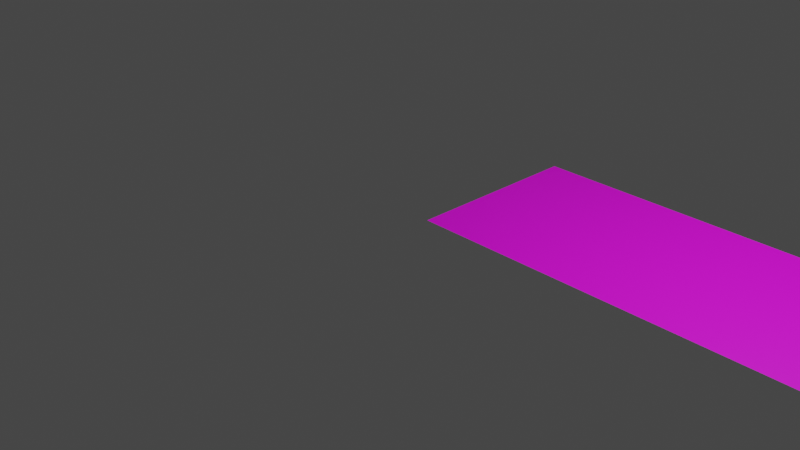 # Source: finish_line.blend  (saved by Blender 4.2.66; exported with 4.5.12 LTS)
import bpy
from mathutils import Matrix  # noqa: F401  (used for matrix-valued properties, if any)

bpy.ops.wm.read_factory_settings(use_empty=True)
scene = bpy.context.scene
scene.name = 'Scene'

# ---- collections
col_collection = bpy.data.collections.new('Collection'); scene.collection.children.link(col_collection)

# ---- images (referenced by path relative to the original .blend; pixels are not part of the script)
import os
ASSET_DIR = os.environ.get("B2B_ASSET_DIR", "")  # directory of the original .blend (textures are referenced by path, not embedded)
HERE = os.path.dirname(os.path.abspath(__file__))  # packed textures are extracted next to this script under _unpacked/

def load_image(name, relpath, width, height, colorspace="sRGB"):
    """Load a texture the original file referenced (path relative to the .blend, or extracted next to this script)."""
    p = next((c for c in (os.path.join(HERE, relpath), os.path.join(ASSET_DIR, relpath)) if relpath and os.path.exists(c)), "")
    if p:
        img = bpy.data.images.load(p, check_existing=True)
        img.name = name
    else:  # same state as the original file: an image datablock whose file is absent (Cycles renders it pink)
        img = bpy.data.images.new(name, width, height)
        img.source = "FILE"
        img.filepath = "//" + (relpath or name)
    img.colorspace_settings.name = colorspace
    return img
img_palette256_png_001 = load_image('palette256.png.001', 'palette256.png', 1024, 1024, 'sRGB')

# ---- materials (node trees are filled in below, after node groups)
mat_palette256_001 = bpy.data.materials.new('palette256.001')
mat_palette256_001.use_backface_culling = True
mat_palette256_001.use_transparent_shadow = False
mat_palette256_001.diffuse_color = (1.0, 1.0, 1.0, 1.0)

# ---- material node trees
mat_palette256_001.use_nodes = True; mat_palette256_001.node_tree.nodes.clear()
_N = mat_palette256_001.node_tree.nodes; _L = mat_palette256_001.node_tree.links
n0 = _N.new('ShaderNodeBsdfPrincipled'); n0.name = 'Principled BSDF'; n0.location = (10, 300)
n0.distribution = 'GGX'
n0.subsurface_method = 'RANDOM_WALK_SKIN'
n0.inputs[3].default_value = 1.45
n0.inputs[27].default_value = (0.0, 0.0, 0.0, 1.0)
n0.inputs[28].default_value = 1.0
n1 = _N.new('ShaderNodeOutputMaterial'); n1.name = 'Material Output'; n1.location = (300, 300)
n2 = _N.new('ShaderNodeTexImage'); n2.name = 'Image Texture'; n2.location = (-280, 280)
n2.image = img_palette256_png_001
n2.interpolation = 'Closest'
_L.new(n0.outputs[0], n1.inputs[0])
_L.new(n2.outputs[0], n0.inputs[0])
n1.is_active_output = True

# ---- world
world_world = bpy.data.worlds.new('World'); scene.world = world_world
world_world.use_nodes = True; world_world.node_tree.nodes.clear()
_N = world_world.node_tree.nodes; _L = world_world.node_tree.links
n0 = _N.new('ShaderNodeOutputWorld'); n0.name = 'World Output'; n0.location = (300, 300)
n1 = _N.new('ShaderNodeBackground'); n1.name = 'Background'; n1.location = (10, 300)
n1.inputs[0].default_value = (0.05088, 0.05088, 0.05088, 1.0)
_L.new(n1.outputs[0], n0.inputs[0])
n0.is_active_output = True
world_world.color = (0.05088, 0.05088, 0.05088)
world_world.use_sun_shadow = False
world_world.sun_shadow_jitter_overblur = 0.0

# ---- cameras
cam_camera = bpy.data.cameras.new('Camera')
cam_camera.clip_end = 100.0
cam_camera.ortho_scale = 7.314

# ---- lights
light_light = bpy.data.lights.new('Light', 'POINT')
light_light.transmission_factor = 0.0
light_light.use_soft_falloff = False
light_light.energy = 1000.0
light_light.shadow_soft_size = 0.1
light_light.shadow_maximum_resolution = 0.006
light_light.use_absolute_resolution = True

# ---- meshes
me_plane_002 = bpy.data.meshes.new('Plane.002')
me_plane_002.from_pydata([(0.0, 0.0, 0.0), (9.598, 0.0, 0.0), (0.0, 2.0, 0.0), (9.598, 2.0, 0.0), (1.371, 0.0, 0.0), (2.742, 0.0, 0.0), (4.113, 0.0, 0.0), (5.484, 0.0, 0.0), (6.855, 0.0, 0.0), (8.227, 0.0, 0.0), (8.227, 2.0, 0.0), (6.855, 2.0, 0.0), (5.484, 2.0, 0.0), (4.113, 2.0, 0.0), (2.742, 2.0, 0.0), (1.371, 2.0, 0.0), (0.0, 1.0, 0.0), (9.598, 1.0, 0.0), (8.227, 1.0, 0.0), (6.855, 1.0, 0.0), (5.484, 1.0, 0.0), (4.113, 1.0, 0.0), (2.742, 1.0, 0.0), (1.371, 1.0, 0.0), (-9.598, 0.0, 0.0), (-9.598, 2.0, 0.0), (-1.371, 0.0, 0.0), (-2.742, 0.0, 0.0), (-4.113, 0.0, 0.0), (-5.484, 0.0, 0.0), (-6.855, 0.0, 0.0), (-8.227, 0.0, 0.0), (-8.227, 2.0, 0.0), (-6.855, 2.0, 0.0), (-5.484, 2.0, 0.0), (-4.113, 2.0, 0.0), (-2.742, 2.0, 0.0), (-1.371, 2.0, 0.0), (-9.598, 1.0, 0.0), (-8.227, 1.0, 0.0), (-6.855, 1.0, 0.0), (-5.484, 1.0, 0.0), (-4.113, 1.0, 0.0), (-2.742, 1.0, 0.0), (-1.371, 1.0, 0.0)], [], [(23, 15, 2, 16), (17, 3, 10, 18), (18, 10, 11, 19), (19, 11, 12, 20), (20, 12, 13, 21), (21, 13, 14, 22), (22, 14, 15, 23), (5, 22, 23, 4), (6, 21, 22, 5), (7, 20, 21, 6), (8, 19, 20, 7), (9, 18, 19, 8), (1, 17, 18, 9), (4, 23, 16, 0), (44, 16, 2, 37), (38, 39, 32, 25), (39, 40, 33, 32), (40, 41, 34, 33), (41, 42, 35, 34), (42, 43, 36, 35), (43, 44, 37, 36), (27, 26, 44, 43), (28, 27, 43, 42), (29, 28, 42, 41), (30, 29, 41, 40), (31, 30, 40, 39), (24, 31, 39, 38), (26, 0, 16, 44)])
_uv = me_plane_002.uv_layers.new(name='UVMap')
_uv.uv.foreach_set('vector', [0.01603, 0.9528, 0.01603, 0.9528, 0.01603, 0.9528, 0.01603, 0.9528, 0.01603, 0.9528, 0.01603, 0.9528, 0.01603, 0.9528, 0.01603, 0.9528, 0.01357, 0.9183, 0.01357, 0.9183, 0.01357, 0.9183, 0.01357, 0.9183, 0.01603, 0.9528, 0.01603, 0.9528, 0.01603, 0.9528, 0.01603, 0.9528, 0.01357, 0.9183, 0.01357, 0.9183, 0.01357, 0.9183, 0.01357, 0.9183, 0.01603, 0.9528, 0.01603, 0.9528, 0.01603, 0.9528, 0.01603, 0.9528, 0.01357, 0.9183, 0.01357, 0.9183, 0.01357, 0.9183, 0.01357, 0.9183, 0.01603, 0.9528, 0.01603, 0.9528, 0.01603, 0.9528, 0.01603, 0.9528, 0.01357, 0.9183, 0.01357, 0.9183, 0.01357, 0.9183, 0.01357, 0.9183, 0.01603, 0.9528, 0.01603, 0.9528, 0.01603, 0.9528, 0.01603, 0.9528, 0.01357, 0.9183, 0.01357, 0.9183, 0.01357, 0.9183, 0.01357, 0.9183, 0.01603, 0.9528, 0.01603, 0.9528, 0.01603, 0.9528, 0.01603, 0.9528, 0.01357, 0.9183, 0.01357, 0.9183, 0.01357, 0.9183, 0.01357, 0.9183, 0.01357, 0.9183, 0.01357, 0.9183, 0.01357, 0.9183, 0.01357, 0.9183, 0.01357, 0.9183, 0.01357, 0.9183, 0.01357, 0.9183, 0.01357, 0.9183, 0.01357, 0.9183, 0.01357, 0.9183, 0.01357, 0.9183, 0.01357, 0.9183, 0.01357, 0.9503, 0.01357, 0.9503, 0.01357, 0.9503, 0.01357, 0.9503, 0.01357, 0.9183, 0.01357, 0.9183, 0.01357, 0.9183, 0.01357, 0.9183, 0.01357, 0.9503, 0.01357, 0.9503, 0.01357, 0.9503, 0.01357, 0.9503, 0.01357, 0.9183, 0.01357, 0.9183, 0.01357, 0.9183, 0.01357, 0.9183, 0.01357, 0.9503, 0.01357, 0.9503, 0.01357, 0.9503, 0.01357, 0.9503, 0.01357, 0.9183, 0.01357, 0.9183, 0.01357, 0.9183, 0.01357, 0.9183, 0.01357, 0.9503, 0.01357, 0.9503, 0.01357, 0.9503, 0.01357, 0.9503, 0.01357, 0.9183, 0.01357, 0.9183, 0.01357, 0.9183, 0.01357, 0.9183, 0.01357, 0.9503, 0.01357, 0.9503, 0.01357, 0.9503, 0.01357, 0.9503, 0.01357, 0.9183, 0.01357, 0.9183, 0.01357, 0.9183, 0.01357, 0.9183, 0.01357, 0.9503, 0.01357, 0.9503, 0.01357, 0.9503, 0.01357, 0.9503, 0.01357, 0.9503, 0.01357, 0.9503, 0.01357, 0.9503, 0.01357, 0.9503])
_ca = me_plane_002.color_attributes.new('Col', 'BYTE_COLOR', 'CORNER')
_ca.data.foreach_set('color', [0.5906, 0.5906, 0.5906, 1.0, 0.5776, 0.5776, 0.5776, 1.0, 0.6654, 0.6654, 0.6654, 1.0, 0.6795, 0.6795, 0.6795, 1.0, 0.2086, 0.2086, 0.2086, 1.0, 0.1946, 0.1946, 0.1946, 1.0, 0.2423, 0.2423, 0.2423, 1.0, 0.2582, 0.2582, 0.2582, 1.0, 0.2582, 0.2582, 0.2582, 1.0, 0.2423, 0.2423, 0.2423, 1.0, 0.2961, 0.2961, 0.2961, 1.0, 0.3095, 0.3095, 0.3095, 1.0, 0.3095, 0.3095, 0.3095, 1.0, 0.2961, 0.2961, 0.2961, 1.0, 0.3564, 0.3564, 0.3564, 1.0, 0.3712, 0.3712, 0.3712, 1.0, 0.3712, 0.3712, 0.3712, 1.0, 0.3564, 0.3564, 0.3564, 1.0, 0.4233, 0.4233, 0.4233, 1.0, 0.4397, 0.4397, 0.4397, 1.0, 0.4397, 0.4397, 0.4397, 1.0, 0.4233, 0.4233, 0.4233, 1.0, 0.4969, 0.4969, 0.4969, 1.0, 0.5149, 0.5149, 0.5149, 1.0, 0.5149, 0.5149, 0.5149, 1.0, 0.4969, 0.4969, 0.4969, 1.0, 0.5776, 0.5776, 0.5776, 1.0, 0.5906, 0.5906, 0.5906, 1.0, 0.5271, 0.5271, 0.5271, 1.0, 0.5149, 0.5149, 0.5149, 1.0, 0.5906, 0.5906, 0.5906, 1.0, 0.6038, 0.6038, 0.6038, 1.0, 0.4508, 0.4508, 0.4508, 1.0, 0.4397, 0.4397, 0.4397, 1.0, 0.5149, 0.5149, 0.5149, 1.0, 0.5271, 0.5271, 0.5271, 1.0, 0.3864, 0.3864, 0.3864, 1.0, 0.3712, 0.3712, 0.3712, 1.0, 0.4397, 0.4397, 0.4397, 1.0, 0.4508, 0.4508, 0.4508, 1.0, 0.3231, 0.3231, 0.3231, 1.0, 0.3095, 0.3095, 0.3095, 1.0, 0.3712, 0.3712, 0.3712, 1.0, 0.3864, 0.3864, 0.3864, 1.0, 0.2705, 0.2705, 0.2705, 1.0, 0.2582, 0.2582, 0.2582, 1.0, 0.3095, 0.3095, 0.3095, 1.0, 0.3231, 0.3231, 0.3231, 1.0, 0.2195, 0.2195, 0.2195, 1.0, 0.2086, 0.2086, 0.2086, 1.0, 0.2582, 0.2582, 0.2582, 1.0, 0.2705, 0.2705, 0.2705, 1.0, 0.6038, 0.6038, 0.6038, 1.0, 0.5906, 0.5906, 0.5906, 1.0, 0.6795, 0.6795, 0.6795, 1.0, 0.6939, 0.6939, 0.6939, 1.0, 0.5906, 0.5906, 0.5906, 1.0, 0.6795, 0.6795, 0.6795, 1.0, 0.6654, 0.6654, 0.6654, 1.0, 0.5776, 0.5776, 0.5776, 1.0, 0.2086, 0.2086, 0.2086, 1.0, 0.2582, 0.2582, 0.2582, 1.0, 0.2423, 0.2423, 0.2423, 1.0, 0.1946, 0.1946, 0.1946, 1.0, 0.2582, 0.2582, 0.2582, 1.0, 0.3095, 0.3095, 0.3095, 1.0, 0.2961, 0.2961, 0.2961, 1.0, 0.2423, 0.2423, 0.2423, 1.0, 0.3095, 0.3095, 0.3095, 1.0, 0.3712, 0.3712, 0.3712, 1.0, 0.3564, 0.3564, 0.3564, 1.0, 0.2961, 0.2961, 0.2961, 1.0, 0.3712, 0.3712, 0.3712, 1.0, 0.4397, 0.4397, 0.4397, 1.0, 0.4233, 0.4233, 0.4233, 1.0, 0.3564, 0.3564, 0.3564, 1.0, 0.4397, 0.4397, 0.4397, 1.0, 0.5149, 0.5149, 0.5149, 1.0, 0.4969, 0.4969, 0.4969, 1.0, 0.4233, 0.4233, 0.4233, 1.0, 0.5149, 0.5149, 0.5149, 1.0, 0.5906, 0.5906, 0.5906, 1.0, 0.5776, 0.5776, 0.5776, 1.0, 0.4969, 0.4969, 0.4969, 1.0, 0.5271, 0.5271, 0.5271, 1.0, 0.6038, 0.6038, 0.6038, 1.0, 0.5906, 0.5906, 0.5906, 1.0, 0.5149, 0.5149, 0.5149, 1.0, 0.4508, 0.4508, 0.4508, 1.0, 0.5271, 0.5271, 0.5271, 1.0, 0.5149, 0.5149, 0.5149, 1.0, 0.4397, 0.4397, 0.4397, 1.0, 0.3864, 0.3864, 0.3864, 1.0, 0.4508, 0.4508, 0.4508, 1.0, 0.4397, 0.4397, 0.4397, 1.0, 0.3712, 0.3712, 0.3712, 1.0, 0.3231, 0.3231, 0.3231, 1.0, 0.3864, 0.3864, 0.3864, 1.0, 0.3712, 0.3712, 0.3712, 1.0, 0.3095, 0.3095, 0.3095, 1.0, 0.2705, 0.2705, 0.2705, 1.0, 0.3231, 0.3231, 0.3231, 1.0, 0.3095, 0.3095, 0.3095, 1.0, 0.2582, 0.2582, 0.2582, 1.0, 0.2195, 0.2195, 0.2195, 1.0, 0.2705, 0.2705, 0.2705, 1.0, 0.2582, 0.2582, 0.2582, 1.0, 0.2086, 0.2086, 0.2086, 1.0, 0.6038, 0.6038, 0.6038, 1.0, 0.6939, 0.6939, 0.6939, 1.0, 0.6795, 0.6795, 0.6795, 1.0, 0.5906, 0.5906, 0.5906, 1.0])
me_plane_002.materials.append(mat_palette256_001)
me_plane_002.use_remesh_fix_poles = True
me_plane_002.use_remesh_preserve_attributes = False
me_plane_002.update()

# ---- objects
ob_light = bpy.data.objects.new('Light', light_light)
ob_camera = bpy.data.objects.new('Camera', cam_camera)
ob_finish_line = bpy.data.objects.new('finish_line', me_plane_002)

# ---- transforms, parenting, visibility, modifiers, constraints
ob_light.location = (4.076, 1.005, 5.904)
ob_light.rotation_euler = (0.6503, 0.05522, 1.866)
ob_light.lock_rotations_4d = False
ob_light.empty_display_type = 'ARROWS'
ob_light.color = (0.0, 0.0, 0.0, 0.0)
ob_light.lineart.crease_threshold = 0.0
ob_camera.location = (7.359, -6.926, 4.958)
ob_camera.rotation_euler = (1.109, 0.0, 0.8149)
ob_camera.lock_rotations_4d = False
ob_camera.empty_display_type = 'ARROWS'
ob_camera.color = (0.0, 0.0, 0.0, 0.0)
ob_camera.display_type = 'WIRE'
ob_camera.lineart.crease_threshold = 0.0
ob_finish_line.location = (9.819, 0.1812, 0.0)
_m = ob_finish_line.modifiers.new('EdgeSplit', 'EDGE_SPLIT')

# ---- collection membership
col_collection.objects.link(ob_light)
col_collection.objects.link(ob_camera)
col_collection.objects.link(ob_finish_line)

# ---- scene / render settings (as saved in the file)
scene.camera = ob_camera
scene.frame_start = 1; scene.frame_end = 250; scene.frame_set(17)
scene.render.engine = 'BLENDER_EEVEE_NEXT'
scene.cycles.use_denoising = False
scene.cycles.samples = 128
scene.cycles.sampling_pattern = 'TABULATED_SOBOL'
scene.cycles.use_adaptive_sampling = False
scene.cycles.use_light_tree = False
scene.view_settings.view_transform = 'Filmic'
bpy.context.view_layer.update()
